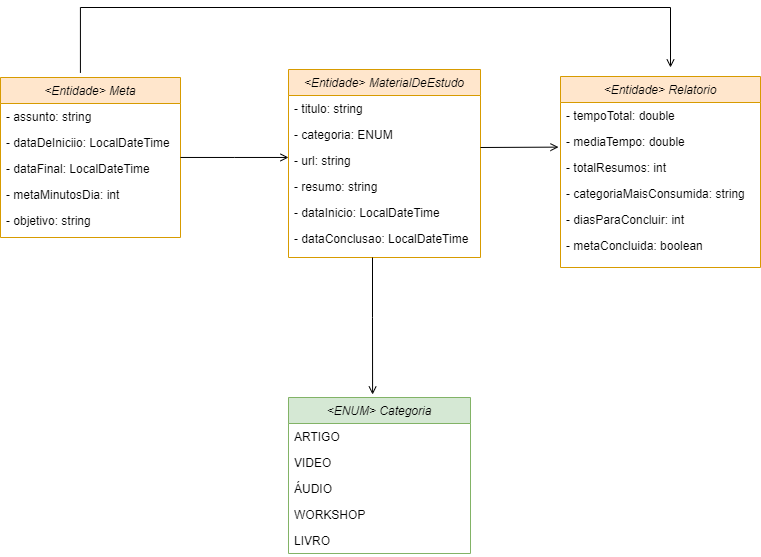

The diagram above was exported from draw.io. Its source (the exported page's mxGraphModel, read from the mxfile embedded in the PNG):
<mxGraphModel dx="989" dy="539" grid="1" gridSize="10" guides="1" tooltips="1" connect="1" arrows="1" fold="1" page="1" pageScale="1" pageWidth="827" pageHeight="1169" background="#FFFFFF" math="0" shadow="0">
  <root>
    <mxCell id="WIyWlLk6GJQsqaUBKTNV-0" />
    <mxCell id="WIyWlLk6GJQsqaUBKTNV-1" parent="WIyWlLk6GJQsqaUBKTNV-0" />
    <mxCell id="zkfFHV4jXpPFQw0GAbJ--0" value="&lt;Entidade&gt; Meta" style="swimlane;fontStyle=2;align=center;verticalAlign=top;childLayout=stackLayout;horizontal=1;startSize=26;horizontalStack=0;resizeParent=1;resizeLast=0;collapsible=1;marginBottom=0;rounded=0;shadow=0;strokeWidth=1;fillColor=#ffe6cc;strokeColor=#d79b00;" parent="WIyWlLk6GJQsqaUBKTNV-1" vertex="1">
      <mxGeometry x="40" y="370" width="180" height="160" as="geometry">
        <mxRectangle x="230" y="140" width="160" height="26" as="alternateBounds" />
      </mxGeometry>
    </mxCell>
    <mxCell id="zkfFHV4jXpPFQw0GAbJ--1" value="- assunto: string" style="text;align=left;verticalAlign=top;spacingLeft=4;spacingRight=4;overflow=hidden;rotatable=0;points=[[0,0.5],[1,0.5]];portConstraint=eastwest;" parent="zkfFHV4jXpPFQw0GAbJ--0" vertex="1">
      <mxGeometry y="26" width="180" height="26" as="geometry" />
    </mxCell>
    <mxCell id="zkfFHV4jXpPFQw0GAbJ--2" value="- dataDeIniciio: LocalDateTime" style="text;align=left;verticalAlign=top;spacingLeft=4;spacingRight=4;overflow=hidden;rotatable=0;points=[[0,0.5],[1,0.5]];portConstraint=eastwest;rounded=0;shadow=0;html=0;" parent="zkfFHV4jXpPFQw0GAbJ--0" vertex="1">
      <mxGeometry y="52" width="180" height="26" as="geometry" />
    </mxCell>
    <mxCell id="zkfFHV4jXpPFQw0GAbJ--3" value="- dataFinal: LocalDateTime" style="text;align=left;verticalAlign=top;spacingLeft=4;spacingRight=4;overflow=hidden;rotatable=0;points=[[0,0.5],[1,0.5]];portConstraint=eastwest;rounded=0;shadow=0;html=0;" parent="zkfFHV4jXpPFQw0GAbJ--0" vertex="1">
      <mxGeometry y="78" width="180" height="26" as="geometry" />
    </mxCell>
    <mxCell id="mXF7boRL9u8cmCcfQVcO-11" value="- metaMinutosDia: int" style="text;align=left;verticalAlign=top;spacingLeft=4;spacingRight=4;overflow=hidden;rotatable=0;points=[[0,0.5],[1,0.5]];portConstraint=eastwest;rounded=0;shadow=0;html=0;" vertex="1" parent="zkfFHV4jXpPFQw0GAbJ--0">
      <mxGeometry y="104" width="180" height="26" as="geometry" />
    </mxCell>
    <mxCell id="mXF7boRL9u8cmCcfQVcO-25" value="- objetivo: string" style="text;align=left;verticalAlign=top;spacingLeft=4;spacingRight=4;overflow=hidden;rotatable=0;points=[[0,0.5],[1,0.5]];portConstraint=eastwest;rounded=0;shadow=0;html=0;" vertex="1" parent="zkfFHV4jXpPFQw0GAbJ--0">
      <mxGeometry y="130" width="180" height="26" as="geometry" />
    </mxCell>
    <mxCell id="zkfFHV4jXpPFQw0GAbJ--17" value="&lt;Entidade&gt; MaterialDeEstudo" style="swimlane;fontStyle=2;align=center;verticalAlign=top;childLayout=stackLayout;horizontal=1;startSize=26;horizontalStack=0;resizeParent=1;resizeLast=0;collapsible=1;marginBottom=0;rounded=0;shadow=0;strokeWidth=1;fillColor=#ffe6cc;strokeColor=#d79b00;" parent="WIyWlLk6GJQsqaUBKTNV-1" vertex="1">
      <mxGeometry x="328" y="362" width="192" height="188" as="geometry">
        <mxRectangle x="508" y="120" width="160" height="26" as="alternateBounds" />
      </mxGeometry>
    </mxCell>
    <mxCell id="zkfFHV4jXpPFQw0GAbJ--18" value="- titulo: string" style="text;align=left;verticalAlign=top;spacingLeft=4;spacingRight=4;overflow=hidden;rotatable=0;points=[[0,0.5],[1,0.5]];portConstraint=eastwest;" parent="zkfFHV4jXpPFQw0GAbJ--17" vertex="1">
      <mxGeometry y="26" width="192" height="26" as="geometry" />
    </mxCell>
    <mxCell id="zkfFHV4jXpPFQw0GAbJ--19" value="- categoria: ENUM" style="text;align=left;verticalAlign=top;spacingLeft=4;spacingRight=4;overflow=hidden;rotatable=0;points=[[0,0.5],[1,0.5]];portConstraint=eastwest;rounded=0;shadow=0;html=0;" parent="zkfFHV4jXpPFQw0GAbJ--17" vertex="1">
      <mxGeometry y="52" width="192" height="26" as="geometry" />
    </mxCell>
    <mxCell id="zkfFHV4jXpPFQw0GAbJ--20" value="- url: string" style="text;align=left;verticalAlign=top;spacingLeft=4;spacingRight=4;overflow=hidden;rotatable=0;points=[[0,0.5],[1,0.5]];portConstraint=eastwest;rounded=0;shadow=0;html=0;" parent="zkfFHV4jXpPFQw0GAbJ--17" vertex="1">
      <mxGeometry y="78" width="192" height="26" as="geometry" />
    </mxCell>
    <mxCell id="zkfFHV4jXpPFQw0GAbJ--21" value="- resumo: string" style="text;align=left;verticalAlign=top;spacingLeft=4;spacingRight=4;overflow=hidden;rotatable=0;points=[[0,0.5],[1,0.5]];portConstraint=eastwest;rounded=0;shadow=0;html=0;" parent="zkfFHV4jXpPFQw0GAbJ--17" vertex="1">
      <mxGeometry y="104" width="192" height="26" as="geometry" />
    </mxCell>
    <mxCell id="zkfFHV4jXpPFQw0GAbJ--22" value="- dataInicio: LocalDateTime" style="text;align=left;verticalAlign=top;spacingLeft=4;spacingRight=4;overflow=hidden;rotatable=0;points=[[0,0.5],[1,0.5]];portConstraint=eastwest;rounded=0;shadow=0;html=0;" parent="zkfFHV4jXpPFQw0GAbJ--17" vertex="1">
      <mxGeometry y="130" width="192" height="26" as="geometry" />
    </mxCell>
    <mxCell id="mXF7boRL9u8cmCcfQVcO-12" value="- dataConclusao: LocalDateTime" style="text;align=left;verticalAlign=top;spacingLeft=4;spacingRight=4;overflow=hidden;rotatable=0;points=[[0,0.5],[1,0.5]];portConstraint=eastwest;rounded=0;shadow=0;html=0;" vertex="1" parent="zkfFHV4jXpPFQw0GAbJ--17">
      <mxGeometry y="156" width="192" height="26" as="geometry" />
    </mxCell>
    <mxCell id="zkfFHV4jXpPFQw0GAbJ--26" value="" style="endArrow=open;shadow=0;strokeWidth=1;rounded=0;endFill=1;edgeStyle=elbowEdgeStyle;elbow=vertical;" parent="WIyWlLk6GJQsqaUBKTNV-1" source="zkfFHV4jXpPFQw0GAbJ--0" target="zkfFHV4jXpPFQw0GAbJ--17" edge="1">
      <mxGeometry x="0.5" y="41" relative="1" as="geometry">
        <mxPoint x="200" y="512" as="sourcePoint" />
        <mxPoint x="360" y="512" as="targetPoint" />
        <mxPoint x="-40" y="32" as="offset" />
      </mxGeometry>
    </mxCell>
    <mxCell id="mXF7boRL9u8cmCcfQVcO-2" value="&lt;Entidade&gt; Relatorio" style="swimlane;fontStyle=2;align=center;verticalAlign=top;childLayout=stackLayout;horizontal=1;startSize=26;horizontalStack=0;resizeParent=1;resizeLast=0;collapsible=1;marginBottom=0;rounded=0;shadow=0;strokeWidth=1;fillColor=#ffe6cc;strokeColor=#d79b00;" vertex="1" parent="WIyWlLk6GJQsqaUBKTNV-1">
      <mxGeometry x="600" y="369" width="200" height="191" as="geometry">
        <mxRectangle x="508" y="120" width="160" height="26" as="alternateBounds" />
      </mxGeometry>
    </mxCell>
    <mxCell id="mXF7boRL9u8cmCcfQVcO-3" value="- tempoTotal: double" style="text;align=left;verticalAlign=top;spacingLeft=4;spacingRight=4;overflow=hidden;rotatable=0;points=[[0,0.5],[1,0.5]];portConstraint=eastwest;" vertex="1" parent="mXF7boRL9u8cmCcfQVcO-2">
      <mxGeometry y="26" width="200" height="26" as="geometry" />
    </mxCell>
    <mxCell id="mXF7boRL9u8cmCcfQVcO-4" value="- mediaTempo: double" style="text;align=left;verticalAlign=top;spacingLeft=4;spacingRight=4;overflow=hidden;rotatable=0;points=[[0,0.5],[1,0.5]];portConstraint=eastwest;rounded=0;shadow=0;html=0;" vertex="1" parent="mXF7boRL9u8cmCcfQVcO-2">
      <mxGeometry y="52" width="200" height="26" as="geometry" />
    </mxCell>
    <mxCell id="mXF7boRL9u8cmCcfQVcO-5" value="- totalResumos: int" style="text;align=left;verticalAlign=top;spacingLeft=4;spacingRight=4;overflow=hidden;rotatable=0;points=[[0,0.5],[1,0.5]];portConstraint=eastwest;rounded=0;shadow=0;html=0;" vertex="1" parent="mXF7boRL9u8cmCcfQVcO-2">
      <mxGeometry y="78" width="200" height="26" as="geometry" />
    </mxCell>
    <mxCell id="mXF7boRL9u8cmCcfQVcO-6" value="- categoriaMaisConsumida: string" style="text;align=left;verticalAlign=top;spacingLeft=4;spacingRight=4;overflow=hidden;rotatable=0;points=[[0,0.5],[1,0.5]];portConstraint=eastwest;rounded=0;shadow=0;html=0;" vertex="1" parent="mXF7boRL9u8cmCcfQVcO-2">
      <mxGeometry y="104" width="200" height="26" as="geometry" />
    </mxCell>
    <mxCell id="mXF7boRL9u8cmCcfQVcO-7" value="- diasParaConcluir: int" style="text;align=left;verticalAlign=top;spacingLeft=4;spacingRight=4;overflow=hidden;rotatable=0;points=[[0,0.5],[1,0.5]];portConstraint=eastwest;rounded=0;shadow=0;html=0;" vertex="1" parent="mXF7boRL9u8cmCcfQVcO-2">
      <mxGeometry y="130" width="200" height="26" as="geometry" />
    </mxCell>
    <mxCell id="mXF7boRL9u8cmCcfQVcO-24" value="- metaConcluida: boolean" style="text;align=left;verticalAlign=top;spacingLeft=4;spacingRight=4;overflow=hidden;rotatable=0;points=[[0,0.5],[1,0.5]];portConstraint=eastwest;rounded=0;shadow=0;html=0;" vertex="1" parent="mXF7boRL9u8cmCcfQVcO-2">
      <mxGeometry y="156" width="200" height="26" as="geometry" />
    </mxCell>
    <mxCell id="mXF7boRL9u8cmCcfQVcO-14" value="" style="endArrow=open;shadow=0;strokeWidth=1;rounded=0;endFill=1;edgeStyle=elbowEdgeStyle;elbow=vertical;exitX=0.444;exitY=-0.029;exitDx=0;exitDy=0;exitPerimeter=0;" edge="1" parent="WIyWlLk6GJQsqaUBKTNV-1" source="zkfFHV4jXpPFQw0GAbJ--0">
      <mxGeometry x="0.5" y="41" relative="1" as="geometry">
        <mxPoint x="120" y="350" as="sourcePoint" />
        <mxPoint x="710" y="360" as="targetPoint" />
        <mxPoint x="-40" y="32" as="offset" />
        <Array as="points">
          <mxPoint x="420" y="300" />
        </Array>
      </mxGeometry>
    </mxCell>
    <mxCell id="mXF7boRL9u8cmCcfQVcO-15" value="" style="endArrow=open;shadow=0;strokeWidth=1;rounded=0;endFill=0;edgeStyle=elbowEdgeStyle;elbow=vertical;entryX=0.462;entryY=-0.019;entryDx=0;entryDy=0;entryPerimeter=0;" edge="1" parent="WIyWlLk6GJQsqaUBKTNV-1" target="mXF7boRL9u8cmCcfQVcO-16">
      <mxGeometry x="0.5" y="41" relative="1" as="geometry">
        <mxPoint x="412" y="550" as="sourcePoint" />
        <mxPoint x="470" y="620" as="targetPoint" />
        <mxPoint x="-40" y="32" as="offset" />
        <Array as="points">
          <mxPoint x="450" y="610" />
        </Array>
      </mxGeometry>
    </mxCell>
    <mxCell id="mXF7boRL9u8cmCcfQVcO-16" value="&lt;ENUM&gt; Categoria" style="swimlane;fontStyle=2;align=center;verticalAlign=top;childLayout=stackLayout;horizontal=1;startSize=26;horizontalStack=0;resizeParent=1;resizeLast=0;collapsible=1;marginBottom=0;rounded=0;shadow=0;strokeWidth=1;fillColor=#d5e8d4;strokeColor=#82b366;" vertex="1" parent="WIyWlLk6GJQsqaUBKTNV-1">
      <mxGeometry x="328" y="690" width="182" height="156" as="geometry">
        <mxRectangle x="508" y="120" width="160" height="26" as="alternateBounds" />
      </mxGeometry>
    </mxCell>
    <mxCell id="mXF7boRL9u8cmCcfQVcO-17" value="ARTIGO" style="text;align=left;verticalAlign=top;spacingLeft=4;spacingRight=4;overflow=hidden;rotatable=0;points=[[0,0.5],[1,0.5]];portConstraint=eastwest;" vertex="1" parent="mXF7boRL9u8cmCcfQVcO-16">
      <mxGeometry y="26" width="182" height="26" as="geometry" />
    </mxCell>
    <mxCell id="mXF7boRL9u8cmCcfQVcO-18" value="VIDEO" style="text;align=left;verticalAlign=top;spacingLeft=4;spacingRight=4;overflow=hidden;rotatable=0;points=[[0,0.5],[1,0.5]];portConstraint=eastwest;rounded=0;shadow=0;html=0;" vertex="1" parent="mXF7boRL9u8cmCcfQVcO-16">
      <mxGeometry y="52" width="182" height="26" as="geometry" />
    </mxCell>
    <mxCell id="mXF7boRL9u8cmCcfQVcO-19" value="ÁUDIO" style="text;align=left;verticalAlign=top;spacingLeft=4;spacingRight=4;overflow=hidden;rotatable=0;points=[[0,0.5],[1,0.5]];portConstraint=eastwest;rounded=0;shadow=0;html=0;" vertex="1" parent="mXF7boRL9u8cmCcfQVcO-16">
      <mxGeometry y="78" width="182" height="26" as="geometry" />
    </mxCell>
    <mxCell id="mXF7boRL9u8cmCcfQVcO-20" value="WORKSHOP" style="text;align=left;verticalAlign=top;spacingLeft=4;spacingRight=4;overflow=hidden;rotatable=0;points=[[0,0.5],[1,0.5]];portConstraint=eastwest;rounded=0;shadow=0;html=0;" vertex="1" parent="mXF7boRL9u8cmCcfQVcO-16">
      <mxGeometry y="104" width="182" height="26" as="geometry" />
    </mxCell>
    <mxCell id="mXF7boRL9u8cmCcfQVcO-21" value="LIVRO" style="text;align=left;verticalAlign=top;spacingLeft=4;spacingRight=4;overflow=hidden;rotatable=0;points=[[0,0.5],[1,0.5]];portConstraint=eastwest;rounded=0;shadow=0;html=0;" vertex="1" parent="mXF7boRL9u8cmCcfQVcO-16">
      <mxGeometry y="130" width="182" height="26" as="geometry" />
    </mxCell>
    <mxCell id="mXF7boRL9u8cmCcfQVcO-23" value="" style="endArrow=open;shadow=0;strokeWidth=1;rounded=0;endFill=1;edgeStyle=elbowEdgeStyle;elbow=vertical;" edge="1" parent="WIyWlLk6GJQsqaUBKTNV-1">
      <mxGeometry x="0.5" y="41" relative="1" as="geometry">
        <mxPoint x="520" y="440" as="sourcePoint" />
        <mxPoint x="598" y="439.5" as="targetPoint" />
        <mxPoint x="-40" y="32" as="offset" />
      </mxGeometry>
    </mxCell>
  </root>
</mxGraphModel>